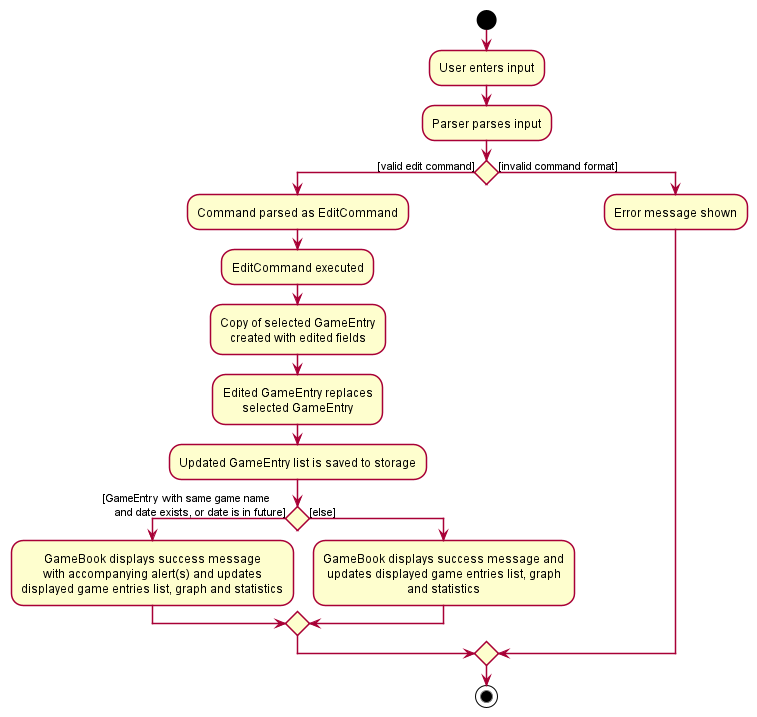

The diagram above was rendered by PlantUML. Its source (embedded in the PNG):
@startuml
!include style.puml
start
:User enters input;
:Parser parses input;
if () then ([valid edit command])
    :Command parsed as EditCommand;
    :EditCommand executed;
    :Copy of selected GameEntry
    created with edited fields;
    :Edited GameEntry replaces
    selected GameEntry;
    :Updated GameEntry list is saved to storage;
    if() then([GameEntry with same game name
    and date exists, or date is in future])
        :GameBook displays success message
        with accompanying alert(s) and updates
        displayed game entries list, graph and statistics;
    else ([else])
        :GameBook displays success message and
        updates displayed game entries list, graph
        and statistics;
    endif
else ([invalid command format])
    :Error message shown;
endif
stop
@enduml